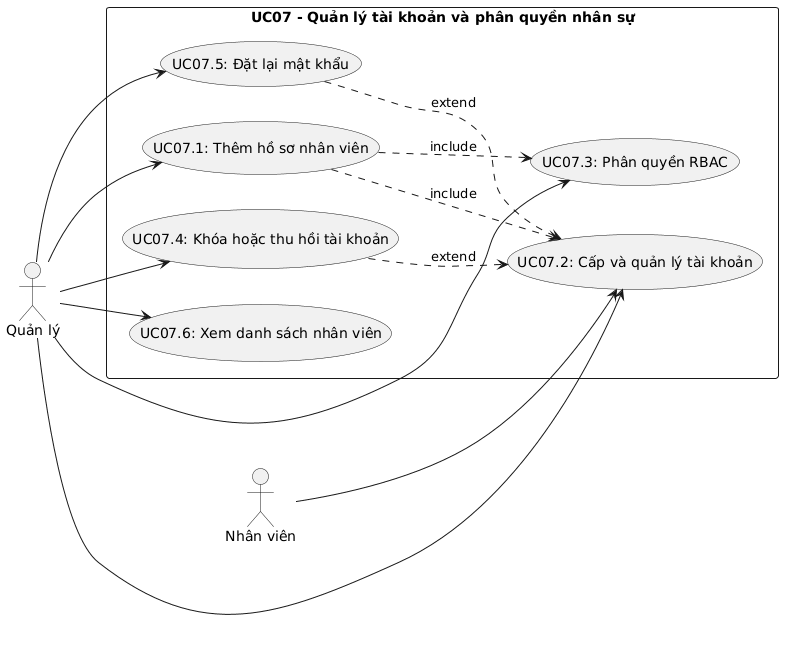

The diagram above was rendered by PlantUML. Its source (embedded in the PNG):
@startuml
left to right direction
actor "Quản lý" as Manager
actor "Nhân viên" as Employee

rectangle "UC07 - Quản lý tài khoản và phân quyền nhân sự" {
  usecase "UC07.1: Thêm hồ sơ nhân viên" as UC071
  usecase "UC07.2: Cấp và quản lý tài khoản" as UC072
  usecase "UC07.3: Phân quyền RBAC" as UC073
  usecase "UC07.4: Khóa hoặc thu hồi tài khoản" as UC074
  usecase "UC07.5: Đặt lại mật khẩu" as UC075
  usecase "UC07.6: Xem danh sách nhân viên" as UC076
}

Manager --> UC071
Manager --> UC072
Manager --> UC073
Manager --> UC074
Manager --> UC075
Manager --> UC076
Employee --> UC072

UC071 ..> UC072 : include
UC071 ..> UC073 : include
UC074 ..> UC072 : extend
UC075 ..> UC072 : extend
@enduml